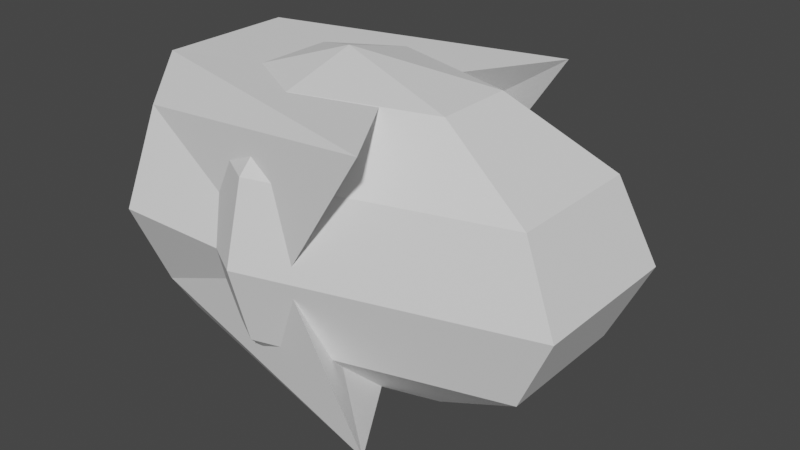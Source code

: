 # Source: snake.blend  (saved by Blender 3.0.42; exported with 4.5.12 LTS)
import bpy
from mathutils import Matrix  # noqa: F401  (used for matrix-valued properties, if any)

bpy.ops.wm.read_factory_settings(use_empty=True)
scene = bpy.context.scene
scene.name = 'Scene'

# ---- world
world_world = bpy.data.worlds.new('World'); scene.world = world_world
world_world.use_nodes = True; world_world.node_tree.nodes.clear()
_N = world_world.node_tree.nodes; _L = world_world.node_tree.links
n0 = _N.new('ShaderNodeOutputWorld'); n0.name = 'World Output'; n0.location = (300, 300)
n1 = _N.new('ShaderNodeBackground'); n1.name = 'Background'; n1.location = (10, 300)
n1.inputs[0].default_value = (0.05088, 0.05088, 0.05088, 1.0)
_L.new(n1.outputs[0], n0.inputs[0])
n0.is_active_output = True
world_world.color = (0.05088, 0.05088, 0.05088)
world_world.use_sun_shadow = False
world_world.sun_shadow_jitter_overblur = 0.0

# ---- meshes
me_sphere = bpy.data.meshes.new('Sphere')
me_sphere.from_pydata([(0.9039, 0.863, -0.1326), (0.4328, -1.0, -0.134), (0.6103, -1.0, -0.4174), (-0.9039, 0.863, -0.1326), (-0.4328, -1.0, -0.134), (-0.6103, -1.0, -0.4174), (0.0, 0.3019, -0.1396), (0.0, -1.0, -0.134), (0.0, -1.0, -0.5), (0.9039, 0.863, -1.867), (0.866, 0.2968, -1.0), (0.4328, -1.0, -1.866), (0.6103, -1.0, -1.583), (0.8659, -1.0, -1.0), (-0.9039, 0.863, -1.867), (-0.866, 0.2968, -1.0), (-0.4328, -1.0, -1.866), (-0.6103, -1.0, -1.583), (-0.8659, -1.0, -1.0), (0.0, -0.4012, -1.0), (0.0, 0.3019, -1.86), (0.0, -1.0, -1.866), (0.0, -1.0, -1.5), (0.0, -1.0, -1.0)], [], [(10, 19, 0), (1, 2, 0, 6), (10, 0, 2, 13), (2, 1, 7, 8), (13, 2, 8, 23), (1, 6, 7), (15, 3, 19), (4, 6, 3, 5), (15, 18, 5, 3), (5, 8, 7, 4), (18, 23, 8, 5), (4, 7, 6), (10, 9, 19), (11, 20, 9, 12), (10, 13, 12, 9), (12, 22, 21, 11), (13, 23, 22, 12), (11, 21, 20), (15, 19, 14), (16, 17, 14, 20), (15, 14, 17, 18), (17, 16, 21, 22), (18, 17, 22, 23), (16, 20, 21), (19, 6, 0), (19, 3, 6), (19, 9, 20), (19, 20, 14)])
_uv = me_sphere.uv_layers.new(name='UVMap')
_uv.uv.foreach_set('vector', [0.5, 0.5, 0.0, 0.0, 0.5, 0.6667, 0.3333, 0.8333, 0.3333, 0.6667, 0.5, 0.6667, 0.25, 1.0, 0.5, 0.5, 0.5, 0.6667, 0.3333, 0.6667, 0.3333, 0.5, 0.3333, 0.6667, 0.3333, 0.8333, 0.1667, 0.8333, 0.1667, 0.6667, 0.3333, 0.5, 0.3333, 0.6667, 0.1667, 0.6667, 0.1667, 0.5, 0.3333, 0.8333, 0.25, 1.0, 0.1667, 0.8333, 0.5, 0.5, 0.5, 0.6667, 0.0, 0.0, 0.3333, 0.8333, 0.25, 1.0, 0.5, 0.6667, 0.3333, 0.6667, 0.5, 0.5, 0.3333, 0.5, 0.3333, 0.6667, 0.5, 0.6667, 0.3333, 0.6667, 0.1667, 0.6667, 0.1667, 0.8333, 0.3333, 0.8333, 0.3333, 0.5, 0.1667, 0.5, 0.1667, 0.6667, 0.3333, 0.6667, 0.3333, 0.8333, 0.1667, 0.8333, 0.25, 1.0, 0.5, 0.5, 0.5, 0.6667, 0.0, 0.0, 0.3333, 0.8333, 0.25, 1.0, 0.5, 0.6667, 0.3333, 0.6667, 0.5, 0.5, 0.3333, 0.5, 0.3333, 0.6667, 0.5, 0.6667, 0.3333, 0.6667, 0.1667, 0.6667, 0.1667, 0.8333, 0.3333, 0.8333, 0.3333, 0.5, 0.1667, 0.5, 0.1667, 0.6667, 0.3333, 0.6667, 0.3333, 0.8333, 0.1667, 0.8333, 0.25, 1.0, 0.5, 0.5, 0.0, 0.0, 0.5, 0.6667, 0.3333, 0.8333, 0.3333, 0.6667, 0.5, 0.6667, 0.25, 1.0, 0.5, 0.5, 0.5, 0.6667, 0.3333, 0.6667, 0.3333, 0.5, 0.3333, 0.6667, 0.3333, 0.8333, 0.1667, 0.8333, 0.1667, 0.6667, 0.3333, 0.5, 0.3333, 0.6667, 0.1667, 0.6667, 0.1667, 0.5, 0.3333, 0.8333, 0.25, 1.0, 0.1667, 0.8333, 0.0, 0.0, 0.25, 1.0, 0.5, 0.6667, 0.0, 0.0, 0.5, 0.6667, 0.25, 1.0, 0.0, 0.0, 0.5, 0.6667, 0.25, 1.0, 0.0, 0.0, 0.25, 1.0, 0.5, 0.6667])
me_sphere.use_remesh_fix_poles = True
me_sphere.use_remesh_preserve_attributes = False
me_sphere.use_mirror_vertex_groups = False
me_sphere.update()
me_sphere_002 = bpy.data.meshes.new('Sphere.002')
me_sphere_002.from_pydata([(0.0, 0.5, -0.134), (0.0, 0.866, -0.5), (0.0, 1.0, -1.0), (0.0, 0.866, -1.5), (0.0, 0.5, -1.866), (-1.308e-07, 7.55e-08, 0.0), (0.866, 0.25, -0.134), (1.5, 0.433, -0.5), (1.732, 0.5, -1.0), (1.5, 0.433, -1.5), (0.866, 0.25, -1.866), (0.866, -0.25, -0.134), (1.5, -0.433, -0.5), (1.732, -0.5, -1.0), (1.5, -0.433, -1.5), (0.866, -0.25, -1.866), (-8.606e-08, -0.5, -0.134), (-1.308e-07, -0.866, -0.5), (-1.308e-07, -1.0, -1.0), (-7.116e-08, -0.866, -1.5), (-1.01e-07, -0.5, -1.866), (0.0, 1.51e-07, -2.0), (-0.433, -0.25, -0.134), (-0.75, -0.433, -0.5), (-0.866, -0.5, -1.0), (-0.75, -0.433, -1.5), (-0.433, -0.25, -1.866), (-0.433, 0.25, -0.134), (-0.75, 0.433, -0.5), (-0.866, 0.5, -1.0), (-0.75, 0.433, -1.5), (-0.433, 0.25, -1.866)], [], [(4, 3, 9, 10), (2, 1, 7, 8), (0, 5, 6), (21, 4, 10), (3, 2, 8, 9), (1, 0, 6, 7), (10, 9, 14, 15), (8, 7, 12, 13), (6, 5, 11), (21, 10, 15), (9, 8, 13, 14), (7, 6, 11, 12), (13, 12, 17, 18), (11, 5, 16), (21, 15, 20), (14, 13, 18, 19), (12, 11, 16, 17), (15, 14, 19, 20), (16, 5, 22), (21, 20, 26), (19, 18, 24, 25), (17, 16, 22, 23), (20, 19, 25, 26), (18, 17, 23, 24), (21, 26, 31), (25, 24, 29, 30), (23, 22, 27, 28), (26, 25, 30, 31), (24, 23, 28, 29), (22, 5, 27), (21, 31, 4), (30, 29, 2, 3), (28, 27, 0, 1), (31, 30, 3, 4), (29, 28, 1, 2), (27, 5, 0)])
_uv = me_sphere_002.uv_layers.new(name='UVMap')
_uv.uv.foreach_set('vector', [0.6667, 0.1667, 0.6667, 0.3333, 0.5, 0.3333, 0.5, 0.1667, 0.6667, 0.5, 0.6667, 0.6667, 0.5, 0.6667, 0.5, 0.5, 0.6667, 0.8333, 0.5833, 1.0, 0.5, 0.8333, 0.5833, 0.0, 0.6667, 0.1667, 0.5, 0.1667, 0.6667, 0.3333, 0.6667, 0.5, 0.5, 0.5, 0.5, 0.3333, 0.6667, 0.6667, 0.6667, 0.8333, 0.5, 0.8333, 0.5, 0.6667, 0.5, 0.1667, 0.5, 0.3333, 0.3333, 0.3333, 0.3333, 0.1667, 0.5, 0.5, 0.5, 0.6667, 0.3333, 0.6667, 0.3333, 0.5, 0.5, 0.8333, 0.4167, 1.0, 0.3333, 0.8333, 0.4167, 0.0, 0.5, 0.1667, 0.3333, 0.1667, 0.5, 0.3333, 0.5, 0.5, 0.3333, 0.5, 0.3333, 0.3333, 0.5, 0.6667, 0.5, 0.8333, 0.3333, 0.8333, 0.3333, 0.6667, 0.3333, 0.5, 0.3333, 0.6667, 0.1667, 0.6667, 0.1667, 0.5, 0.3333, 0.8333, 0.25, 1.0, 0.1667, 0.8333, 0.25, 0.0, 0.3333, 0.1667, 0.1667, 0.1667, 0.3333, 0.3333, 0.3333, 0.5, 0.1667, 0.5, 0.1667, 0.3333, 0.3333, 0.6667, 0.3333, 0.8333, 0.1667, 0.8333, 0.1667, 0.6667, 0.3333, 0.1667, 0.3333, 0.3333, 0.1667, 0.3333, 0.1667, 0.1667, 0.1667, 0.8333, 0.08333, 1.0, 0.0, 0.8333, 0.08333, 0.0, 0.1667, 0.1667, 0.0, 0.1667, 0.1667, 0.3333, 0.1667, 0.5, 0.0, 0.5, 0.0, 0.3333, 0.1667, 0.6667, 0.1667, 0.8333, 0.0, 0.8333, 0.0, 0.6667, 0.1667, 0.1667, 0.1667, 0.3333, 0.0, 0.3333, 0.0, 0.1667, 0.1667, 0.5, 0.1667, 0.6667, 0.0, 0.6667, 0.0, 0.5, 0.9167, 0.0, 1.0, 0.1667, 0.8333, 0.1667, 1.0, 0.3333, 1.0, 0.5, 0.8333, 0.5, 0.8333, 0.3333, 1.0, 0.6667, 1.0, 0.8333, 0.8333, 0.8333, 0.8333, 0.6667, 1.0, 0.1667, 1.0, 0.3333, 0.8333, 0.3333, 0.8333, 0.1667, 1.0, 0.5, 1.0, 0.6667, 0.8333, 0.6667, 0.8333, 0.5, 1.0, 0.8333, 0.9167, 1.0, 0.8333, 0.8333, 0.75, 0.0, 0.8333, 0.1667, 0.6667, 0.1667, 0.8333, 0.3333, 0.8333, 0.5, 0.6667, 0.5, 0.6667, 0.3333, 0.8333, 0.6667, 0.8333, 0.8333, 0.6667, 0.8333, 0.6667, 0.6667, 0.8333, 0.1667, 0.8333, 0.3333, 0.6667, 0.3333, 0.6667, 0.1667, 0.8333, 0.5, 0.8333, 0.6667, 0.6667, 0.6667, 0.6667, 0.5, 0.8333, 0.8333, 0.75, 1.0, 0.6667, 0.8333])
me_sphere_002.use_remesh_fix_poles = True
me_sphere_002.use_remesh_preserve_attributes = False
me_sphere_002.use_mirror_vertex_groups = False
me_sphere_002.update()

# ---- objects
ob_sphere = bpy.data.objects.new('Sphere', me_sphere)
ob_sphere_001 = bpy.data.objects.new('Sphere.001', me_sphere_002)

# ---- transforms, parenting, visibility, modifiers, constraints
ob_sphere.location = (0.0, 0.0, 1.0)
ob_sphere.rotation_euler = (0.0, -0.0, -1.571)
ob_sphere.lineart.crease_threshold = 0.0
ob_sphere_001.location = (0.0, 0.0, 1.0)
ob_sphere_001.lineart.crease_threshold = 0.0

# ---- collection membership
scene.collection.objects.link(ob_sphere)
scene.collection.objects.link(ob_sphere_001)

# ---- scene / render settings (as saved in the file)
scene.frame_start = 1; scene.frame_end = 250; scene.frame_set(66)
scene.render.engine = 'BLENDER_EEVEE_NEXT'
scene.cycles.use_denoising = False
scene.cycles.samples = 128
scene.cycles.sampling_pattern = 'TABULATED_SOBOL'
scene.cycles.use_adaptive_sampling = False
scene.cycles.use_light_tree = False
scene.view_settings.view_transform = 'Filmic'
bpy.context.view_layer.update()

# ---- added for rendering (the .blend has no active camera and no usable light): camera, sun
cam_auto = bpy.data.cameras.new('AutoCamera')
cam_auto.lens = 50.0
cam_auto.sensor_width = 36.0
cam_auto.clip_end = 1000.0
ob_auto_camera = bpy.data.objects.new('AutoCamera', cam_auto)
scene.collection.objects.link(ob_auto_camera)
ob_auto_camera.location = (4.00449, -4.36647, 2.91098)
ob_auto_camera.rotation_euler = (1.09748, -7.21219e-08, 0.694738)
scene.camera = ob_auto_camera
light_auto_sun = bpy.data.lights.new('AutoSun', 'SUN')
light_auto_sun.energy = 3.0
light_auto_sun.angle = 0.0523599
ob_auto_sun = bpy.data.objects.new('AutoSun', light_auto_sun)
scene.collection.objects.link(ob_auto_sun)
ob_auto_sun.rotation_euler = (0.872665, 0.174533, 0.523599)
bpy.context.view_layer.update()
